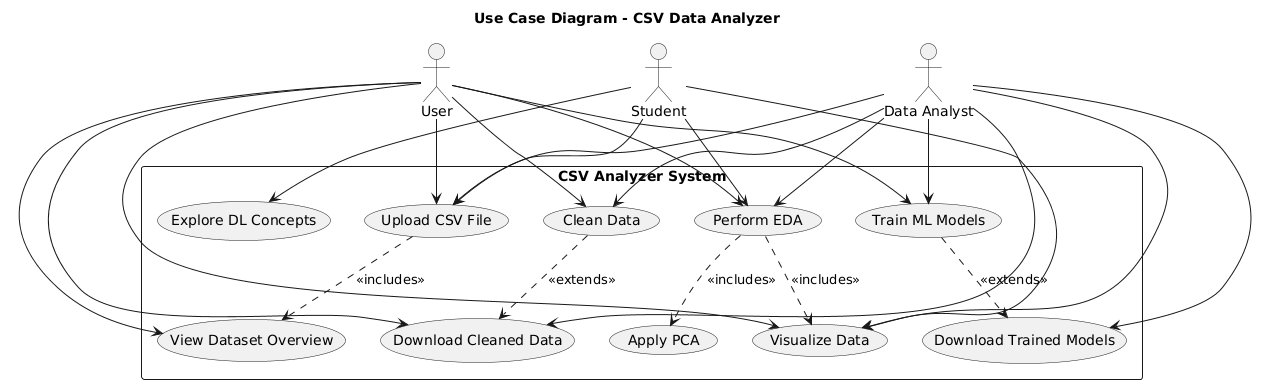

The diagram above was rendered by PlantUML. Its source (embedded in the PNG):
@startuml
top to bottom direction
title Use Case Diagram - CSV Data Analyzer

actor User as user
actor "Data Analyst" as analyst
actor "Student" as student

rectangle "CSV Analyzer System" {
  usecase "Upload CSV File" as UC1
  usecase "View Dataset Overview" as UC2
  usecase "Clean Data" as UC3
  usecase "Perform EDA" as UC4
  usecase "Train ML Models" as UC5
  usecase "Visualize Data" as UC6
  usecase "Download Cleaned Data" as UC7
  usecase "Download Trained Models" as UC8
  usecase "Explore DL Concepts" as UC9
  usecase "Apply PCA" as UC10
}

user --> UC1
user --> UC2
user --> UC3
user --> UC4
user --> UC5
user --> UC6
user --> UC7

analyst --> UC1
analyst --> UC3
analyst --> UC4
analyst --> UC5
analyst --> UC6
analyst --> UC7
analyst --> UC8

student --> UC1
student --> UC4
student --> UC9
student --> UC6

UC1 ..> UC2 : <<includes>>
UC3 ..> UC7 : <<extends>>
UC5 ..> UC8 : <<extends>>
UC4 ..> UC6 : <<includes>>
UC4 ..> UC10 : <<includes>>
@enduml